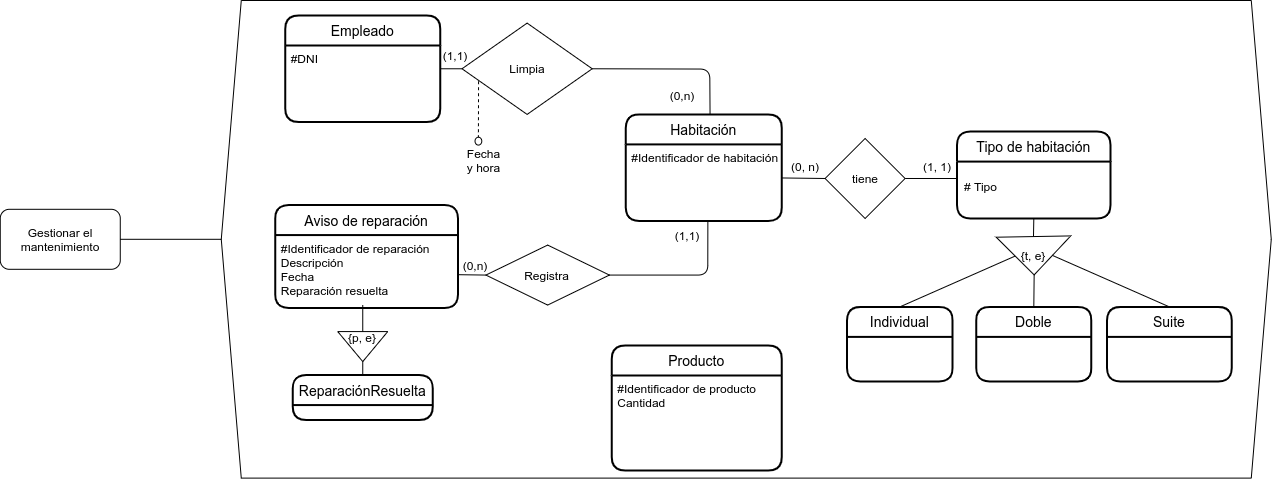

The diagram above was exported from draw.io. Its source (the exported page's mxGraphModel, read from the mxfile embedded in the PNG):
<mxGraphModel dx="5540" dy="1301" grid="1" gridSize="10" guides="1" tooltips="1" connect="1" arrows="1" fold="1" page="1" pageScale="1" pageWidth="827" pageHeight="1169" math="0" shadow="0">
  <root>
    <mxCell id="yR4lOW2xhBCHvtEaYlMv-0" />
    <mxCell id="yR4lOW2xhBCHvtEaYlMv-1" parent="yR4lOW2xhBCHvtEaYlMv-0" />
    <mxCell id="iisUbu_l_kjz7ZdGqm22-0" value="" style="shape=hexagon;perimeter=hexagonPerimeter2;whiteSpace=wrap;html=1;fixedSize=1;" vertex="1" parent="yR4lOW2xhBCHvtEaYlMv-1">
      <mxGeometry x="334.77" y="2190" width="1050" height="477.61" as="geometry" />
    </mxCell>
    <mxCell id="iisUbu_l_kjz7ZdGqm22-1" value="Tipo de habitación" style="swimlane;childLayout=stackLayout;horizontal=1;startSize=30;horizontalStack=0;rounded=1;fontSize=14;fontStyle=0;strokeWidth=2;resizeParent=0;resizeLast=1;shadow=0;dashed=0;align=center;" vertex="1" parent="yR4lOW2xhBCHvtEaYlMv-1">
      <mxGeometry x="1070.6013698630136" y="2321.085172413793" width="153.42465753424656" height="86.89655172413794" as="geometry" />
    </mxCell>
    <mxCell id="iisUbu_l_kjz7ZdGqm22-2" value="Individual" style="swimlane;childLayout=stackLayout;horizontal=1;startSize=30;horizontalStack=0;rounded=1;fontSize=14;fontStyle=0;strokeWidth=2;resizeParent=0;resizeLast=1;shadow=0;dashed=0;align=center;" vertex="1" parent="yR4lOW2xhBCHvtEaYlMv-1">
      <mxGeometry x="960.5950684931508" y="2496.3972413793103" width="105.4794520547945" height="74.48275862068965" as="geometry" />
    </mxCell>
    <mxCell id="iisUbu_l_kjz7ZdGqm22-3" value="Doble" style="swimlane;childLayout=stackLayout;horizontal=1;startSize=30;horizontalStack=0;rounded=1;fontSize=14;fontStyle=0;strokeWidth=2;resizeParent=0;resizeLast=1;shadow=0;dashed=0;align=center;" vertex="1" parent="yR4lOW2xhBCHvtEaYlMv-1">
      <mxGeometry x="1089.7794520547945" y="2496.3972413793103" width="115.06849315068493" height="74.48275862068965" as="geometry" />
    </mxCell>
    <mxCell id="iisUbu_l_kjz7ZdGqm22-4" value="Suite" style="swimlane;childLayout=stackLayout;horizontal=1;startSize=30;horizontalStack=0;rounded=1;fontSize=14;fontStyle=0;strokeWidth=2;resizeParent=0;resizeLast=1;shadow=0;dashed=0;align=center;" vertex="1" parent="yR4lOW2xhBCHvtEaYlMv-1">
      <mxGeometry x="1220.5972602739726" y="2496.3972413793103" width="124.65753424657534" height="74.48275862068965" as="geometry" />
    </mxCell>
    <mxCell id="iisUbu_l_kjz7ZdGqm22-5" value="" style="triangle;whiteSpace=wrap;html=1;rotation=89;rounded=0;sketch=0;shadow=0;" vertex="1" parent="yR4lOW2xhBCHvtEaYlMv-1">
      <mxGeometry x="1128.135616438356" y="2407.988275862069" width="38.35616438356164" height="74.48275862068965" as="geometry" />
    </mxCell>
    <mxCell id="iisUbu_l_kjz7ZdGqm22-6" value="" style="endArrow=none;html=1;entryX=0.5;entryY=1;entryDx=0;entryDy=0;exitX=0.5;exitY=0;exitDx=0;exitDy=0;" edge="1" parent="yR4lOW2xhBCHvtEaYlMv-1" source="iisUbu_l_kjz7ZdGqm22-2" target="iisUbu_l_kjz7ZdGqm22-5">
      <mxGeometry width="50" height="50" relative="1" as="geometry">
        <mxPoint x="718.2712328767122" y="1509.3655172413792" as="sourcePoint" />
        <mxPoint x="766.2164383561644" y="1447.2965517241378" as="targetPoint" />
      </mxGeometry>
    </mxCell>
    <mxCell id="iisUbu_l_kjz7ZdGqm22-7" value="" style="endArrow=none;html=1;entryX=0.5;entryY=0;entryDx=0;entryDy=0;exitX=0.5;exitY=0;exitDx=0;exitDy=0;" edge="1" parent="yR4lOW2xhBCHvtEaYlMv-1" source="iisUbu_l_kjz7ZdGqm22-4" target="iisUbu_l_kjz7ZdGqm22-5">
      <mxGeometry width="50" height="50" relative="1" as="geometry">
        <mxPoint x="718.2712328767122" y="1670.744827586207" as="sourcePoint" />
        <mxPoint x="766.2164383561644" y="1608.6758620689652" as="targetPoint" />
      </mxGeometry>
    </mxCell>
    <mxCell id="iisUbu_l_kjz7ZdGqm22-8" value="" style="endArrow=none;html=1;entryX=1;entryY=0.5;entryDx=0;entryDy=0;exitX=0.5;exitY=0;exitDx=0;exitDy=0;" edge="1" parent="yR4lOW2xhBCHvtEaYlMv-1" source="iisUbu_l_kjz7ZdGqm22-3" target="iisUbu_l_kjz7ZdGqm22-5">
      <mxGeometry width="50" height="50" relative="1" as="geometry">
        <mxPoint x="718.2712328767122" y="1670.744827586207" as="sourcePoint" />
        <mxPoint x="766.2164383561644" y="1608.6758620689652" as="targetPoint" />
      </mxGeometry>
    </mxCell>
    <mxCell id="iisUbu_l_kjz7ZdGqm22-9" value="" style="endArrow=none;html=1;entryX=0.5;entryY=1;entryDx=0;entryDy=0;exitX=0;exitY=0.5;exitDx=0;exitDy=0;" edge="1" parent="yR4lOW2xhBCHvtEaYlMv-1" source="iisUbu_l_kjz7ZdGqm22-5" target="iisUbu_l_kjz7ZdGqm22-1">
      <mxGeometry width="50" height="50" relative="1" as="geometry">
        <mxPoint x="718.2712328767122" y="1670.744827586207" as="sourcePoint" />
        <mxPoint x="873.6136986301367" y="1352.9517241379308" as="targetPoint" />
      </mxGeometry>
    </mxCell>
    <mxCell id="iisUbu_l_kjz7ZdGqm22-10" value="{t, e}" style="text;html=1;strokeColor=none;fillColor=none;align=center;verticalAlign=middle;whiteSpace=wrap;rounded=0;" vertex="1" parent="yR4lOW2xhBCHvtEaYlMv-1">
      <mxGeometry x="1128.1378082191782" y="2432.8175862068965" width="38.35616438356164" height="24.82758620689655" as="geometry" />
    </mxCell>
    <mxCell id="iisUbu_l_kjz7ZdGqm22-11" value="&lt;div align=&quot;left&quot;&gt;# Tipo&lt;/div&gt;" style="text;html=1;align=left;verticalAlign=middle;resizable=0;points=[];autosize=1;" vertex="1" parent="yR4lOW2xhBCHvtEaYlMv-1">
      <mxGeometry x="1076.492602739726" y="2355.5765517241375" width="160" height="40" as="geometry" />
    </mxCell>
    <mxCell id="iisUbu_l_kjz7ZdGqm22-12" value="tiene" style="rhombus;whiteSpace=wrap;html=1;" vertex="1" parent="yR4lOW2xhBCHvtEaYlMv-1">
      <mxGeometry x="938.6199999999999" y="2327.99" width="80" height="80" as="geometry" />
    </mxCell>
    <mxCell id="iisUbu_l_kjz7ZdGqm22-13" value="" style="endArrow=none;html=1;entryX=0;entryY=0.5;entryDx=0;entryDy=0;exitX=1;exitY=0.25;exitDx=0;exitDy=0;" edge="1" parent="yR4lOW2xhBCHvtEaYlMv-1" target="iisUbu_l_kjz7ZdGqm22-12">
      <mxGeometry width="50" height="50" relative="1" as="geometry">
        <mxPoint x="895.2684931506847" y="2367.4644827586203" as="sourcePoint" />
        <mxPoint x="1070.6013698630136" y="2364.533448275862" as="targetPoint" />
      </mxGeometry>
    </mxCell>
    <mxCell id="iisUbu_l_kjz7ZdGqm22-14" value="" style="endArrow=none;html=1;entryX=1;entryY=0.5;entryDx=0;entryDy=0;" edge="1" parent="yR4lOW2xhBCHvtEaYlMv-1" target="iisUbu_l_kjz7ZdGqm22-12">
      <mxGeometry width="50" height="50" relative="1" as="geometry">
        <mxPoint x="1070.25" y="2368" as="sourcePoint" />
        <mxPoint x="750.5999999999999" y="1406.3999999999999" as="targetPoint" />
      </mxGeometry>
    </mxCell>
    <mxCell id="iisUbu_l_kjz7ZdGqm22-15" value="(1, 1)" style="text;html=1;strokeColor=none;fillColor=none;align=center;verticalAlign=middle;whiteSpace=wrap;rounded=0;" vertex="1" parent="yR4lOW2xhBCHvtEaYlMv-1">
      <mxGeometry x="1030.6" y="2346.4" width="40" height="20" as="geometry" />
    </mxCell>
    <mxCell id="iisUbu_l_kjz7ZdGqm22-16" value="(0, n)" style="text;html=1;strokeColor=none;fillColor=none;align=center;verticalAlign=middle;whiteSpace=wrap;rounded=0;" vertex="1" parent="yR4lOW2xhBCHvtEaYlMv-1">
      <mxGeometry x="898.6199999999999" y="2346.4" width="40" height="20" as="geometry" />
    </mxCell>
    <mxCell id="iisUbu_l_kjz7ZdGqm22-17" value="Empleado" style="swimlane;childLayout=stackLayout;horizontal=1;startSize=30;horizontalStack=0;rounded=1;fontSize=14;fontStyle=0;strokeWidth=2;resizeParent=0;resizeLast=1;shadow=0;dashed=0;align=center;" vertex="1" parent="yR4lOW2xhBCHvtEaYlMv-1">
      <mxGeometry x="398.66963833634713" y="2205.0047826086957" width="155.1537070524412" height="106.52173913043478" as="geometry" />
    </mxCell>
    <mxCell id="iisUbu_l_kjz7ZdGqm22-18" value="#DNI" style="align=left;strokeColor=none;fillColor=none;spacingLeft=4;fontSize=12;verticalAlign=top;resizable=0;rotatable=0;part=1;" vertex="1" parent="iisUbu_l_kjz7ZdGqm22-17">
      <mxGeometry y="30" width="155.1537070524412" height="76.52173913043478" as="geometry" />
    </mxCell>
    <mxCell id="iisUbu_l_kjz7ZdGqm22-19" value="Habitación" style="swimlane;childLayout=stackLayout;horizontal=1;startSize=30;horizontalStack=0;rounded=1;fontSize=14;fontStyle=0;strokeWidth=2;resizeParent=0;resizeLast=1;shadow=0;dashed=0;align=center;" vertex="1" parent="yR4lOW2xhBCHvtEaYlMv-1">
      <mxGeometry x="739.3499999999999" y="2303.91" width="155.92" height="106.52" as="geometry" />
    </mxCell>
    <mxCell id="iisUbu_l_kjz7ZdGqm22-20" value="#Identificador de habitación&#10;&#10;" style="align=left;strokeColor=none;fillColor=none;spacingLeft=4;fontSize=12;verticalAlign=top;resizable=0;rotatable=0;part=1;" vertex="1" parent="iisUbu_l_kjz7ZdGqm22-19">
      <mxGeometry y="30" width="155.92" height="76.52" as="geometry" />
    </mxCell>
    <mxCell id="iisUbu_l_kjz7ZdGqm22-21" value="Limpia" style="shape=rhombus;perimeter=rhombusPerimeter;whiteSpace=wrap;html=1;align=center;" vertex="1" parent="yR4lOW2xhBCHvtEaYlMv-1">
      <mxGeometry x="575.523164556962" y="2212.6134782608697" width="130.19891500904157" height="91.30434782608695" as="geometry" />
    </mxCell>
    <mxCell id="iisUbu_l_kjz7ZdGqm22-22" value="" style="endArrow=none;html=1;entryX=0;entryY=0.5;entryDx=0;entryDy=0;" edge="1" parent="yR4lOW2xhBCHvtEaYlMv-1" target="iisUbu_l_kjz7ZdGqm22-21">
      <mxGeometry width="50" height="50" relative="1" as="geometry">
        <mxPoint x="553.8233453887883" y="2258.265652173913" as="sourcePoint" />
        <mxPoint x="575.523164556962" y="2255.2221739130437" as="targetPoint" />
        <Array as="points" />
      </mxGeometry>
    </mxCell>
    <mxCell id="iisUbu_l_kjz7ZdGqm22-23" value="" style="endArrow=none;html=1;exitX=1;exitY=0.5;exitDx=0;exitDy=0;entryX=0.54;entryY=-0.006;entryDx=0;entryDy=0;entryPerimeter=0;" edge="1" parent="yR4lOW2xhBCHvtEaYlMv-1" source="iisUbu_l_kjz7ZdGqm22-21" target="iisUbu_l_kjz7ZdGqm22-19">
      <mxGeometry width="50" height="50" relative="1" as="geometry">
        <mxPoint x="542.9734358047017" y="2151.743913043478" as="sourcePoint" />
        <mxPoint x="738.271808318264" y="2258.265652173913" as="targetPoint" />
        <Array as="points">
          <mxPoint x="823.27" y="2258.57" />
        </Array>
      </mxGeometry>
    </mxCell>
    <mxCell id="iisUbu_l_kjz7ZdGqm22-24" value="" style="endArrow=none;dashed=1;html=1;entryX=0.127;entryY=0.625;entryDx=0;entryDy=0;entryPerimeter=0;exitX=0.5;exitY=0;exitDx=0;exitDy=0;" edge="1" parent="yR4lOW2xhBCHvtEaYlMv-1" target="iisUbu_l_kjz7ZdGqm22-21">
      <mxGeometry width="50" height="50" relative="1" as="geometry">
        <mxPoint x="591.9049999999997" y="2327.7400000000002" as="sourcePoint" />
        <mxPoint x="594.271808318264" y="2269.3091304347827" as="targetPoint" />
      </mxGeometry>
    </mxCell>
    <mxCell id="iisUbu_l_kjz7ZdGqm22-25" value="Fecha y hora" style="text;html=1;strokeColor=none;fillColor=none;align=center;verticalAlign=middle;whiteSpace=wrap;rounded=0;" vertex="1" parent="yR4lOW2xhBCHvtEaYlMv-1">
      <mxGeometry x="575.523164556962" y="2334.5713043478263" width="43.39963833634719" height="30.434782608695656" as="geometry" />
    </mxCell>
    <mxCell id="iisUbu_l_kjz7ZdGqm22-26" value="" style="ellipse;whiteSpace=wrap;html=1;" vertex="1" parent="yR4lOW2xhBCHvtEaYlMv-1">
      <mxGeometry x="588.54" y="2326.7400000000002" width="6.73" height="7.83" as="geometry" />
    </mxCell>
    <mxCell id="iisUbu_l_kjz7ZdGqm22-27" value="Registra" style="shape=rhombus;perimeter=rhombusPerimeter;whiteSpace=wrap;html=1;align=center;" vertex="1" parent="yR4lOW2xhBCHvtEaYlMv-1">
      <mxGeometry x="599.3969296740995" y="2434.57" width="123.4991423670669" height="60" as="geometry" />
    </mxCell>
    <mxCell id="iisUbu_l_kjz7ZdGqm22-28" value="Aviso de reparación" style="swimlane;childLayout=stackLayout;horizontal=1;startSize=30;horizontalStack=0;rounded=1;fontSize=14;fontStyle=0;strokeWidth=2;resizeParent=0;resizeLast=1;shadow=0;dashed=0;align=center;" vertex="1" parent="yR4lOW2xhBCHvtEaYlMv-1">
      <mxGeometry x="388.76914236706693" y="2394.57" width="182.62435677530016" height="102.83" as="geometry" />
    </mxCell>
    <mxCell id="iisUbu_l_kjz7ZdGqm22-29" value="#Identificador de reparación&#10;Descripción&#10;Fecha&#10;Reparación resuelta&#10;" style="align=left;strokeColor=none;fillColor=none;spacingLeft=4;fontSize=12;verticalAlign=top;resizable=0;rotatable=0;part=1;" vertex="1" parent="iisUbu_l_kjz7ZdGqm22-28">
      <mxGeometry y="30" width="182.62435677530016" height="72.83" as="geometry" />
    </mxCell>
    <mxCell id="iisUbu_l_kjz7ZdGqm22-30" value="" style="endArrow=none;html=1;exitX=1;exitY=0.5;exitDx=0;exitDy=0;entryX=0.526;entryY=1.007;entryDx=0;entryDy=0;entryPerimeter=0;" edge="1" parent="yR4lOW2xhBCHvtEaYlMv-1" source="iisUbu_l_kjz7ZdGqm22-27" target="iisUbu_l_kjz7ZdGqm22-20">
      <mxGeometry width="50" height="50" relative="1" as="geometry">
        <mxPoint x="530.2271183533448" y="2374.57" as="sourcePoint" />
        <mxPoint x="715.4758319039452" y="2444.57" as="targetPoint" />
        <Array as="points">
          <mxPoint x="821.27" y="2464.57" />
        </Array>
      </mxGeometry>
    </mxCell>
    <mxCell id="iisUbu_l_kjz7ZdGqm22-31" value="" style="endArrow=none;html=1;exitX=1.001;exitY=0.544;exitDx=0;exitDy=0;entryX=0;entryY=0.5;entryDx=0;entryDy=0;exitPerimeter=0;" edge="1" parent="yR4lOW2xhBCHvtEaYlMv-1" source="iisUbu_l_kjz7ZdGqm22-29" target="iisUbu_l_kjz7ZdGqm22-27">
      <mxGeometry width="50" height="50" relative="1" as="geometry">
        <mxPoint x="492.14821612349897" y="2314.57" as="sourcePoint" />
        <mxPoint x="543.6061921097771" y="2264.57" as="targetPoint" />
      </mxGeometry>
    </mxCell>
    <mxCell id="iisUbu_l_kjz7ZdGqm22-32" value="Producto" style="swimlane;childLayout=stackLayout;horizontal=1;startSize=30;horizontalStack=0;rounded=1;fontSize=14;fontStyle=0;strokeWidth=2;resizeParent=0;resizeLast=1;shadow=0;dashed=0;align=center;" vertex="1" parent="yR4lOW2xhBCHvtEaYlMv-1">
      <mxGeometry x="725.25" y="2535" width="170" height="125" as="geometry" />
    </mxCell>
    <mxCell id="iisUbu_l_kjz7ZdGqm22-33" value="#Identificador de producto&#10;Cantidad&#10;&#10;" style="align=left;strokeColor=none;fillColor=none;spacingLeft=4;fontSize=12;verticalAlign=top;resizable=0;rotatable=0;part=1;" vertex="1" parent="iisUbu_l_kjz7ZdGqm22-32">
      <mxGeometry y="30" width="170" height="95" as="geometry" />
    </mxCell>
    <mxCell id="iisUbu_l_kjz7ZdGqm22-34" value="(1,1)" style="text;html=1;strokeColor=none;fillColor=none;align=center;verticalAlign=middle;whiteSpace=wrap;rounded=0;" vertex="1" parent="yR4lOW2xhBCHvtEaYlMv-1">
      <mxGeometry x="554.27" y="2234.57" width="30" height="20" as="geometry" />
    </mxCell>
    <mxCell id="iisUbu_l_kjz7ZdGqm22-35" value="(0,n)" style="text;html=1;strokeColor=none;fillColor=none;align=center;verticalAlign=middle;whiteSpace=wrap;rounded=0;" vertex="1" parent="yR4lOW2xhBCHvtEaYlMv-1">
      <mxGeometry x="776.25" y="2274.57" width="40" height="20" as="geometry" />
    </mxCell>
    <mxCell id="iisUbu_l_kjz7ZdGqm22-36" value="(1,1)" style="text;html=1;strokeColor=none;fillColor=none;align=center;verticalAlign=middle;whiteSpace=wrap;rounded=0;" vertex="1" parent="yR4lOW2xhBCHvtEaYlMv-1">
      <mxGeometry x="781.25" y="2414.57" width="40" height="20" as="geometry" />
    </mxCell>
    <mxCell id="iisUbu_l_kjz7ZdGqm22-37" value="(0,n)" style="text;html=1;strokeColor=none;fillColor=none;align=center;verticalAlign=middle;whiteSpace=wrap;rounded=0;" vertex="1" parent="yR4lOW2xhBCHvtEaYlMv-1">
      <mxGeometry x="569.27" y="2444.57" width="40" height="20" as="geometry" />
    </mxCell>
    <mxCell id="iisUbu_l_kjz7ZdGqm22-38" value="Gestionar el mantenimiento" style="rounded=1;whiteSpace=wrap;html=1;" vertex="1" parent="yR4lOW2xhBCHvtEaYlMv-1">
      <mxGeometry x="113.76999999999997" y="2398.8" width="120" height="60" as="geometry" />
    </mxCell>
    <mxCell id="iisUbu_l_kjz7ZdGqm22-39" value="" style="endArrow=none;html=1;exitX=1;exitY=0.5;exitDx=0;exitDy=0;entryX=0;entryY=0.5;entryDx=0;entryDy=0;" edge="1" parent="yR4lOW2xhBCHvtEaYlMv-1" source="iisUbu_l_kjz7ZdGqm22-38" target="iisUbu_l_kjz7ZdGqm22-0">
      <mxGeometry width="50" height="50" relative="1" as="geometry">
        <mxPoint x="604.26" y="2455.63" as="sourcePoint" />
        <mxPoint x="334.76999999999975" y="2423.77" as="targetPoint" />
      </mxGeometry>
    </mxCell>
    <mxCell id="iisUbu_l_kjz7ZdGqm22-40" value="" style="triangle;whiteSpace=wrap;html=1;strokeColor=#000000;direction=south;" vertex="1" parent="yR4lOW2xhBCHvtEaYlMv-1">
      <mxGeometry x="451.25" y="2521.08" width="50" height="30" as="geometry" />
    </mxCell>
    <mxCell id="iisUbu_l_kjz7ZdGqm22-41" value="" style="endArrow=none;html=1;exitX=1;exitY=0.5;exitDx=0;exitDy=0;entryX=0.5;entryY=0;entryDx=0;entryDy=0;" edge="1" parent="yR4lOW2xhBCHvtEaYlMv-1" source="iisUbu_l_kjz7ZdGqm22-40" target="iisUbu_l_kjz7ZdGqm22-42">
      <mxGeometry width="50" height="50" relative="1" as="geometry">
        <mxPoint x="542.75" y="2470.59" as="sourcePoint" />
        <mxPoint x="476.75" y="2538.58" as="targetPoint" />
      </mxGeometry>
    </mxCell>
    <mxCell id="iisUbu_l_kjz7ZdGqm22-42" value="ReparaciónResuelta" style="swimlane;childLayout=stackLayout;horizontal=1;startSize=30;horizontalStack=0;rounded=1;fontSize=14;fontStyle=0;strokeWidth=2;resizeParent=0;resizeLast=1;shadow=0;dashed=0;align=center;" vertex="1" parent="yR4lOW2xhBCHvtEaYlMv-1">
      <mxGeometry x="406.25" y="2564.5699999999997" width="140" height="45" as="geometry" />
    </mxCell>
    <mxCell id="iisUbu_l_kjz7ZdGqm22-43" value="&#10;" style="align=left;strokeColor=none;fillColor=none;spacingLeft=4;fontSize=12;verticalAlign=top;resizable=0;rotatable=0;part=1;" vertex="1" parent="iisUbu_l_kjz7ZdGqm22-42">
      <mxGeometry y="30" width="140" height="15" as="geometry" />
    </mxCell>
    <mxCell id="iisUbu_l_kjz7ZdGqm22-44" value="&#10;" style="align=left;strokeColor=none;fillColor=none;spacingLeft=4;fontSize=12;verticalAlign=top;resizable=0;rotatable=0;part=1;" vertex="1" parent="iisUbu_l_kjz7ZdGqm22-42">
      <mxGeometry y="45" width="140" as="geometry" />
    </mxCell>
    <mxCell id="iisUbu_l_kjz7ZdGqm22-45" value="&#10;" style="align=left;strokeColor=none;fillColor=none;spacingLeft=4;fontSize=12;verticalAlign=top;resizable=0;rotatable=0;part=1;" vertex="1" parent="iisUbu_l_kjz7ZdGqm22-42">
      <mxGeometry y="45" width="140" as="geometry" />
    </mxCell>
    <mxCell id="iisUbu_l_kjz7ZdGqm22-46" value="{p, e}" style="text;html=1;strokeColor=none;fillColor=none;align=center;verticalAlign=middle;whiteSpace=wrap;rounded=0;" vertex="1" parent="yR4lOW2xhBCHvtEaYlMv-1">
      <mxGeometry x="456.25" y="2521.08" width="40" height="11.5" as="geometry" />
    </mxCell>
    <mxCell id="iisUbu_l_kjz7ZdGqm22-47" value="" style="line;strokeWidth=1;direction=south;html=1;sketch=0;" vertex="1" parent="yR4lOW2xhBCHvtEaYlMv-1">
      <mxGeometry x="471.25" y="2494.5699999999997" width="10" height="26.51" as="geometry" />
    </mxCell>
  </root>
</mxGraphModel>